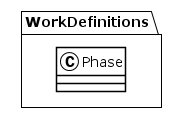

The diagram above was rendered by PlantUML. Its source (embedded in the PNG):
@startuml
!theme plain
package WorkDefinitions {
class Phase {
}
}
@enduml